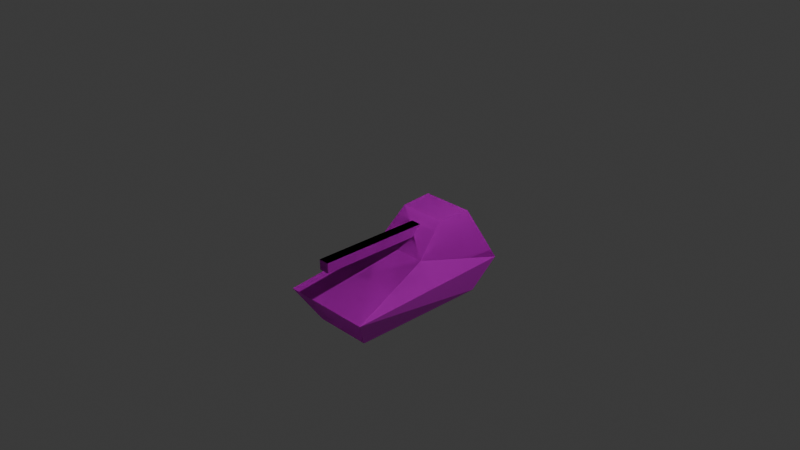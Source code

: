 # Source: stellar7a.blend  (saved by Blender 4.1.24; exported with 4.5.12 LTS)
import bpy
from mathutils import Matrix  # noqa: F401  (used for matrix-valued properties, if any)

bpy.ops.wm.read_factory_settings(use_empty=True)
scene = bpy.context.scene
scene.name = 'Scene'

# ---- collections
col_collection = bpy.data.collections.new('Collection'); scene.collection.children.link(col_collection)

# ---- images (referenced by path relative to the original .blend; pixels are not part of the script)
import os
ASSET_DIR = os.environ.get("B2B_ASSET_DIR", "")  # directory of the original .blend (textures are referenced by path, not embedded)
HERE = os.path.dirname(os.path.abspath(__file__))  # packed textures are extracted next to this script under _unpacked/

def load_image(name, relpath, width, height, colorspace="sRGB"):
    """Load a texture the original file referenced (path relative to the .blend, or extracted next to this script)."""
    p = next((c for c in (os.path.join(HERE, relpath), os.path.join(ASSET_DIR, relpath)) if relpath and os.path.exists(c)), "")
    if p:
        img = bpy.data.images.load(p, check_existing=True)
        img.name = name
    else:  # same state as the original file: an image datablock whose file is absent (Cycles renders it pink)
        img = bpy.data.images.new(name, width, height)
        img.source = "FILE"
        img.filepath = "//" + (relpath or name)
    img.colorspace_settings.name = colorspace
    return img
img_colorcube_png = load_image('colorcube.png', 'CubeObj/colorcube.png', 1024, 1024, 'sRGB')

# ---- materials (node trees are filled in below, after node groups)
mat_material = bpy.data.materials.new('Material')
mat_material.alpha_threshold = 0.0
mat_material.use_transparent_shadow = False
mat_material.roughness = 0.5
mat_material.line_color = (0.0, 0.0, 0.0, 1.0)

# ---- material node trees
mat_material.use_nodes = True; mat_material.node_tree.nodes.clear()
_N = mat_material.node_tree.nodes; _L = mat_material.node_tree.links
n0 = _N.new('ShaderNodeOutputMaterial'); n0.name = 'Material Output'; n0.location = (300, 300)
n1 = _N.new('ShaderNodeBsdfPrincipled'); n1.name = 'Principled BSDF'; n1.location = (10, 300)
n1.inputs[3].default_value = 1.45
n2 = _N.new('ShaderNodeTexImage'); n2.name = 'Image Texture'; n2.location = (-355, 207)
n2.image = img_colorcube_png
n2.interpolation = 'Closest'
_L.new(n1.outputs[0], n0.inputs[0])
_L.new(n2.outputs[0], n1.inputs[0])
n0.is_active_output = True

# ---- world
world_world = bpy.data.worlds.new('World'); scene.world = world_world
world_world.use_nodes = True; world_world.node_tree.nodes.clear()
_N = world_world.node_tree.nodes; _L = world_world.node_tree.links
n0 = _N.new('ShaderNodeOutputWorld'); n0.name = 'World Output'; n0.location = (300, 300)
n1 = _N.new('ShaderNodeBackground'); n1.name = 'Background'; n1.location = (10, 300)
n1.inputs[0].default_value = (0.05088, 0.05088, 0.05088, 1.0)
_L.new(n1.outputs[0], n0.inputs[0])
n0.is_active_output = True
world_world.color = (0.05088, 0.05088, 0.05088)
world_world.use_sun_shadow = False
world_world.sun_shadow_jitter_overblur = 0.0

# ---- cameras
cam_camera = bpy.data.cameras.new('Camera')
cam_camera.clip_end = 100.0
cam_camera.ortho_scale = 7.314

# ---- lights
light_light = bpy.data.lights.new('Light', 'POINT')
light_light.transmission_factor = 0.0
light_light.energy = 1000.0
light_light.shadow_soft_size = 0.1
light_light.shadow_maximum_resolution = 0.006
light_light.use_absolute_resolution = True

# ---- meshes
me_cube = bpy.data.meshes.new('Cube')
me_cube.from_pydata([(0.3216, 0.7815, -1.0), (0.5128, -1.0, -0.6316), (0.3216, -0.7815, -1.0), (-0.3216, 0.7815, -1.0), (-0.5128, -1.0, -0.6316), (-0.3216, -0.7815, -1.0), (0.433, 1.0, -0.6316), (-0.433, 1.0, -0.6316), (-0.2917, 0.6993, -0.03588), (0.3154, 0.0, -0.3634), (-0.3154, 0.0, -0.3634), (0.2917, 0.6993, -0.03588), (0.2624, 0.3267, -0.03805), (-0.2624, 0.3267, -0.03805), (0.05903, 0.1271, -0.2342), (-0.05903, 0.1271, -0.2342), (0.05931, 0.24, -0.1218), (-0.05931, 0.24, -0.1218), (0.05903, -0.9975, -0.2342), (-0.05903, -0.9975, -0.2342), (0.05931, -0.9994, -0.1218), (-0.05931, -0.9994, -0.1218)], [], [(6, 9, 1), (4, 10, 7), (11, 9, 6), (6, 7, 8, 11), (10, 8, 7), (10, 13, 8), (14, 18, 19, 15), (12, 9, 11), (19, 18, 20, 21), (10, 9, 12, 13), (16, 20, 18, 14), (17, 21, 20, 16), (15, 19, 21, 17), (4, 1, 9, 10), (3, 5, 4, 7), (5, 2, 1, 4), (0, 6, 1, 2), (0, 3, 7, 6), (12, 11, 8, 13), (3, 0, 2, 5)])
_uv = me_cube.uv_layers.new(name='UVMap')
_uv.uv.foreach_set('vector', [0.25, 0.375, 0.2828, 0.498, 0.25, 0.625, 0.25, 0.6019, 0.2163, 0.5994, 0.2837, 0.3981, 0.8134, 0.8309, 0.7522, 0.9759, 0.6866, 0.7741, 0.8382, 0.1933, 0.6618, 0.1925, 0.6912, 0.05672, 0.81, 0.05723, 0.2463, 0.9756, 0.1864, 0.8301, 0.3136, 0.7744, 0.782, 0.5728, 0.718, 0.5033, 0.7221, 0.4272, 0.887, 0.01046, 0.887, 0.2395, 0.863, 0.2395, 0.863, 0.01046, 0.7823, 0.5036, 0.7177, 0.5725, 0.7788, 0.4275, 0.738, 0.4885, 0.762, 0.4885, 0.7621, 0.5115, 0.7379, 0.5115, 0.3108, 0.4528, 0.4392, 0.4533, 0.428, 0.5472, 0.3211, 0.5468, 0.2615, 0.6868, 0.2615, 0.8132, 0.2385, 0.8128, 0.2385, 0.7098, 0.2621, 0.1238, 0.2621, 0.25, 0.2379, 0.25, 0.2379, 0.1238, 0.7615, 0.7615, 0.7615, 0.8758, 0.7385, 0.8762, 0.7385, 0.7385, 0.5625, 0.0625, 0.9375, 0.0625, 0.9375, 0.1875, 0.5625, 0.1875, 0.7927, 0.8072, 0.792, 0.9438, 0.7073, 0.988, 0.7147, 0.762, 1.231, 0.5436, 1.362, 0.5442, 1.401, 0.6316, 1.192, 0.6307, 0.2108, 0.8064, 0.2892, 0.762, 0.2922, 0.988, 0.2078, 0.9432, 0.8151, 0.544, 0.6841, 0.5434, 0.6618, 0.456, 0.8382, 0.4568, 0.3038, 0.08727, 0.3094, 0.1632, 0.1906, 0.1627, 0.1969, 0.08681, 0.6852, 0.09053, 0.8162, 0.09109, 0.8148, 0.2503, 0.6838, 0.2497])
me_cube.materials.append(mat_material)
me_cube.use_mirror_vertex_groups = False
me_cube.update()
me_cube_001 = bpy.data.meshes.new('Cube.001')
me_cube_001.from_pydata([(0.3216, 0.7815, -1.0), (0.5128, -1.0, -0.6316), (0.3216, -0.7815, -1.0), (-0.3216, 0.7815, -1.0), (-0.5128, -1.0, -0.6316), (-0.3216, -0.7815, -1.0), (0.433, 1.0, -0.6316), (-0.433, 1.0, -0.6316), (-0.2917, 0.6993, -0.03588), (0.3154, 0.0, -0.3634), (-0.3154, 0.0, -0.3634), (0.2917, 0.6993, -0.03588), (0.2624, 0.3267, -0.03805), (-0.2624, 0.3267, -0.03805), (0.05903, 0.1271, -0.2342), (-0.05903, 0.1271, -0.2342), (0.05931, 0.24, -0.1218), (-0.05931, 0.24, -0.1218), (0.05903, -0.9975, -0.2342), (-0.05903, -0.9975, -0.2342), (0.05931, -0.9994, -0.1218), (-0.05931, -0.9994, -0.1218)], [], [(6, 9, 1), (4, 10, 7), (11, 9, 6), (7, 11, 6), (10, 8, 7), (10, 13, 8), (18, 15, 14), (12, 9, 11), (18, 21, 19), (9, 13, 10), (20, 14, 16), (21, 16, 17), (15, 21, 17), (1, 10, 4), (5, 7, 3), (2, 4, 5), (6, 2, 0), (3, 6, 0), (11, 13, 12), (0, 5, 3), (7, 8, 11), (18, 19, 15), (18, 20, 21), (9, 12, 13), (20, 18, 14), (21, 20, 16), (15, 19, 21), (1, 9, 10), (5, 4, 7), (2, 1, 4), (6, 1, 2), (3, 7, 6), (11, 8, 13), (0, 2, 5)])
_uv = me_cube_001.uv_layers.new(name='UVMap')
_uv.uv.foreach_set('vector', [0.25, 0.375, 0.2828, 0.498, 0.25, 0.625, 0.25, 0.6019, 0.2163, 0.5994, 0.2837, 0.3981, 0.8134, 0.8309, 0.7522, 0.9759, 0.6866, 0.7741, 0.6618, 0.1925, 0.81, 0.05723, 0.8382, 0.1933, 0.2463, 0.9756, 0.1864, 0.8301, 0.3136, 0.7744, 0.782, 0.5728, 0.718, 0.5033, 0.7221, 0.4272, 0.887, 0.2395, 0.863, 0.01046, 0.887, 0.01046, 0.7823, 0.5036, 0.7177, 0.5725, 0.7788, 0.4275, 0.762, 0.4885, 0.7379, 0.5115, 0.738, 0.4885, 0.4392, 0.4533, 0.3211, 0.5468, 0.3108, 0.4528, 0.2615, 0.8132, 0.2385, 0.7098, 0.2615, 0.6868, 0.2621, 0.25, 0.2379, 0.1238, 0.2621, 0.1238, 0.7615, 0.7615, 0.7385, 0.8762, 0.7385, 0.7385, 0.9375, 0.0625, 0.5625, 0.1875, 0.5625, 0.0625, 0.792, 0.9438, 0.7147, 0.762, 0.7927, 0.8072, 1.362, 0.5442, 1.192, 0.6307, 1.231, 0.5436, 0.2892, 0.762, 0.2078, 0.9432, 0.2108, 0.8064, 0.6841, 0.5434, 0.8382, 0.4568, 0.8151, 0.544, 0.3094, 0.1632, 0.1969, 0.08681, 0.3038, 0.08727, 0.8162, 0.09109, 0.6838, 0.2497, 0.6852, 0.09053, 0.6618, 0.1925, 0.6912, 0.05672, 0.81, 0.05723, 0.887, 0.2395, 0.863, 0.2395, 0.863, 0.01046, 0.762, 0.4885, 0.7621, 0.5115, 0.7379, 0.5115, 0.4392, 0.4533, 0.428, 0.5472, 0.3211, 0.5468, 0.2615, 0.8132, 0.2385, 0.8128, 0.2385, 0.7098, 0.2621, 0.25, 0.2379, 0.25, 0.2379, 0.1238, 0.7615, 0.7615, 0.7615, 0.8758, 0.7385, 0.8762, 0.9375, 0.0625, 0.9375, 0.1875, 0.5625, 0.1875, 0.792, 0.9438, 0.7073, 0.988, 0.7147, 0.762, 1.362, 0.5442, 1.401, 0.6316, 1.192, 0.6307, 0.2892, 0.762, 0.2922, 0.988, 0.2078, 0.9432, 0.6841, 0.5434, 0.6618, 0.456, 0.8382, 0.4568, 0.3094, 0.1632, 0.1906, 0.1627, 0.1969, 0.08681, 0.8162, 0.09109, 0.8148, 0.2503, 0.6838, 0.2497])
me_cube_001.materials.append(mat_material)
me_cube_001.use_mirror_vertex_groups = False
me_cube_001.update()

# ---- objects
ob_heavytank = bpy.data.objects.new('HeavyTank', me_cube)
ob_light = bpy.data.objects.new('Light', light_light)
ob_camera = bpy.data.objects.new('Camera', cam_camera)
ob_heavytank_001 = bpy.data.objects.new('HeavyTank.001', me_cube_001)

# ---- transforms, parenting, visibility, modifiers, constraints
ob_heavytank.location = (0.0, 0.0, 0.0)
ob_heavytank.lock_rotations_4d = False
ob_heavytank.empty_display_type = 'ARROWS'
ob_heavytank.lineart.crease_threshold = 0.0
ob_light.location = (4.076, 1.005, 5.904)
ob_light.rotation_euler = (0.6503, 0.05522, 1.866)
ob_light.lock_rotations_4d = False
ob_light.empty_display_type = 'ARROWS'
ob_light.color = (0.0, 0.0, 0.0, 0.0)
ob_light.lineart.crease_threshold = 0.0
ob_camera.location = (7.359, -6.926, 4.958)
ob_camera.rotation_euler = (1.109, 0.0, 0.8149)
ob_camera.lock_rotations_4d = False
ob_camera.empty_display_type = 'ARROWS'
ob_camera.color = (0.0, 0.0, 0.0, 0.0)
ob_camera.display_type = 'WIRE'
ob_camera.lineart.crease_threshold = 0.0
ob_heavytank_001.location = (0.0, 0.0, 0.0)
ob_heavytank_001.lock_rotations_4d = False
ob_heavytank_001.empty_display_type = 'ARROWS'
ob_heavytank_001.lineart.crease_threshold = 0.0

# ---- collection membership
col_collection.objects.link(ob_heavytank)
col_collection.objects.link(ob_light)
col_collection.objects.link(ob_camera)
col_collection.objects.link(ob_heavytank_001)

# ---- scene / render settings (as saved in the file)
scene.camera = ob_camera
scene.frame_start = 1; scene.frame_end = 250; scene.frame_set(1)
scene.render.engine = 'BLENDER_WORKBENCH'
scene.cycles.sampling_pattern = 'TABULATED_SOBOL'
scene.eevee.ray_tracing_options.trace_max_roughness = 0.0
bpy.context.view_layer.update()
